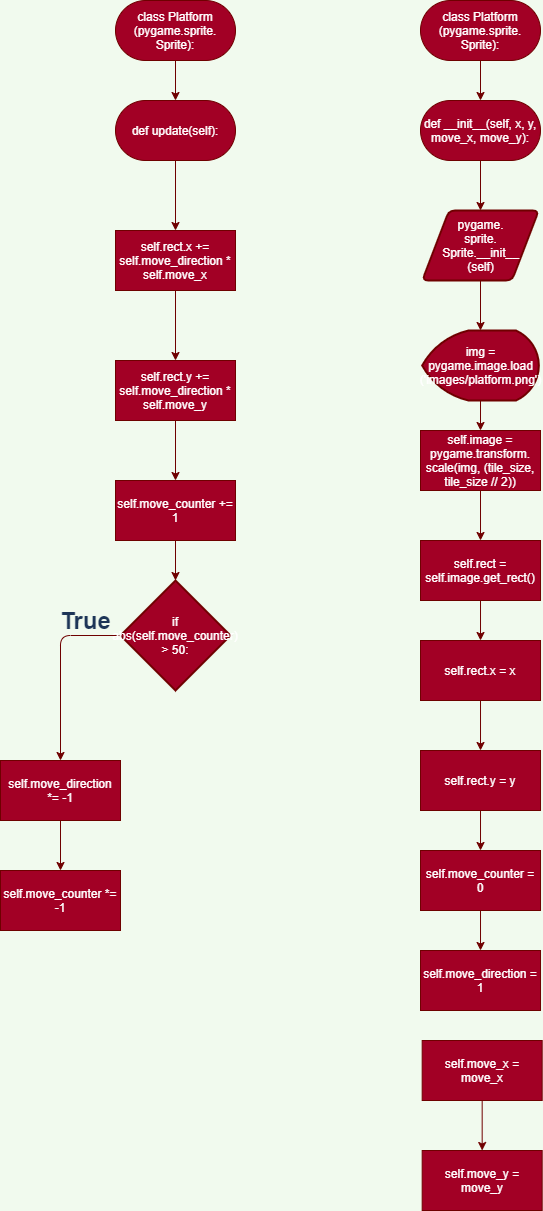

The diagram above was exported from draw.io. Its source (the exported page's mxGraphModel, read from the mxfile embedded in the PNG):
<mxGraphModel dx="1891" dy="740" grid="1" gridSize="10" guides="1" tooltips="1" connect="1" arrows="1" fold="1" page="1" pageScale="1" pageWidth="850" pageHeight="1100" background="#F1FAEE" math="0" shadow="0">
  <root>
    <mxCell id="0" />
    <mxCell id="1" parent="0" />
    <mxCell id="2" style="edgeStyle=orthogonalEdgeStyle;curved=0;rounded=1;sketch=0;orthogonalLoop=1;jettySize=auto;html=1;exitX=0.5;exitY=1;exitDx=0;exitDy=0;entryX=0.5;entryY=0;entryDx=0;entryDy=0;fontColor=#1D3557;strokeColor=#6F0000;fillColor=#a20025;" edge="1" parent="1" source="3" target="5">
      <mxGeometry relative="1" as="geometry" />
    </mxCell>
    <mxCell id="3" value="class Platform&lt;br&gt;(pygame.sprite.&lt;br&gt;Sprite):" style="rounded=1;whiteSpace=wrap;html=1;sketch=0;fontColor=#ffffff;strokeColor=#6F0000;fillColor=#a20025;arcSize=50;" vertex="1" parent="1">
      <mxGeometry x="375" y="50" width="120" height="60" as="geometry" />
    </mxCell>
    <mxCell id="4" style="edgeStyle=orthogonalEdgeStyle;curved=0;rounded=1;sketch=0;orthogonalLoop=1;jettySize=auto;html=1;exitX=0.5;exitY=1;exitDx=0;exitDy=0;entryX=0.5;entryY=0;entryDx=0;entryDy=0;fontColor=#1D3557;strokeColor=#6F0000;fillColor=#a20025;" edge="1" parent="1" source="5" target="7">
      <mxGeometry relative="1" as="geometry" />
    </mxCell>
    <mxCell id="5" value="def __init__(self, x, y, move_x, move_y):" style="rounded=1;whiteSpace=wrap;html=1;sketch=0;fontColor=#ffffff;strokeColor=#6F0000;fillColor=#a20025;arcSize=50;" vertex="1" parent="1">
      <mxGeometry x="375" y="150" width="120" height="60" as="geometry" />
    </mxCell>
    <mxCell id="6" style="edgeStyle=orthogonalEdgeStyle;curved=0;rounded=1;sketch=0;orthogonalLoop=1;jettySize=auto;html=1;exitX=0.5;exitY=1;exitDx=0;exitDy=0;entryX=0.5;entryY=0;entryDx=0;entryDy=0;entryPerimeter=0;fontColor=#1D3557;strokeColor=#6F0000;fillColor=#a20025;" edge="1" parent="1" source="7" target="9">
      <mxGeometry relative="1" as="geometry" />
    </mxCell>
    <mxCell id="7" value="pygame.&lt;br&gt;sprite.&lt;br&gt;Sprite.__init__&lt;br&gt;(self)" style="shape=parallelogram;html=1;strokeWidth=2;perimeter=parallelogramPerimeter;whiteSpace=wrap;rounded=1;arcSize=12;size=0.23;sketch=0;fontColor=#ffffff;fillColor=#a20025;strokeColor=#6F0000;" vertex="1" parent="1">
      <mxGeometry x="376.67" y="260" width="116.66" height="70" as="geometry" />
    </mxCell>
    <mxCell id="8" style="edgeStyle=orthogonalEdgeStyle;curved=0;rounded=1;sketch=0;orthogonalLoop=1;jettySize=auto;html=1;exitX=0.5;exitY=1;exitDx=0;exitDy=0;exitPerimeter=0;entryX=0.5;entryY=0;entryDx=0;entryDy=0;fontColor=#1D3557;strokeColor=#6F0000;fillColor=#a20025;" edge="1" parent="1" source="9" target="11">
      <mxGeometry relative="1" as="geometry" />
    </mxCell>
    <mxCell id="9" value="img = pygame.image.load&lt;br&gt;('images/platform.png')" style="strokeWidth=2;html=1;shape=mxgraph.flowchart.display;whiteSpace=wrap;rounded=0;sketch=0;fontColor=#ffffff;fillColor=#a20025;strokeColor=#6F0000;" vertex="1" parent="1">
      <mxGeometry x="376.67" y="380" width="116.67" height="70" as="geometry" />
    </mxCell>
    <mxCell id="10" style="edgeStyle=orthogonalEdgeStyle;curved=0;rounded=1;sketch=0;orthogonalLoop=1;jettySize=auto;html=1;exitX=0.5;exitY=1;exitDx=0;exitDy=0;entryX=0.5;entryY=0;entryDx=0;entryDy=0;fontColor=#1D3557;strokeColor=#6F0000;fillColor=#a20025;" edge="1" parent="1" source="11" target="13">
      <mxGeometry relative="1" as="geometry" />
    </mxCell>
    <mxCell id="11" value="self.image = pygame.transform.&lt;br&gt;scale(img, (tile_size, tile_size // 2))" style="rounded=0;whiteSpace=wrap;html=1;sketch=0;fontColor=#ffffff;strokeColor=#6F0000;fillColor=#a20025;" vertex="1" parent="1">
      <mxGeometry x="375" y="480" width="120" height="60" as="geometry" />
    </mxCell>
    <mxCell id="12" style="edgeStyle=orthogonalEdgeStyle;curved=0;rounded=1;sketch=0;orthogonalLoop=1;jettySize=auto;html=1;exitX=0.5;exitY=1;exitDx=0;exitDy=0;fontColor=#1D3557;strokeColor=#6F0000;fillColor=#a20025;" edge="1" parent="1" source="13" target="15">
      <mxGeometry relative="1" as="geometry" />
    </mxCell>
    <mxCell id="13" value="self.rect = self.image.get_rect()" style="rounded=0;whiteSpace=wrap;html=1;sketch=0;fontColor=#ffffff;strokeColor=#6F0000;fillColor=#a20025;" vertex="1" parent="1">
      <mxGeometry x="375.01" y="590" width="120" height="60" as="geometry" />
    </mxCell>
    <mxCell id="14" style="edgeStyle=orthogonalEdgeStyle;curved=0;rounded=1;sketch=0;orthogonalLoop=1;jettySize=auto;html=1;exitX=0.5;exitY=1;exitDx=0;exitDy=0;entryX=0.5;entryY=0;entryDx=0;entryDy=0;fontColor=#1D3557;strokeColor=#6F0000;fillColor=#a20025;" edge="1" parent="1" source="15" target="17">
      <mxGeometry relative="1" as="geometry" />
    </mxCell>
    <mxCell id="15" value="self.rect.x = x" style="rounded=0;whiteSpace=wrap;html=1;sketch=0;fontColor=#ffffff;strokeColor=#6F0000;fillColor=#a20025;" vertex="1" parent="1">
      <mxGeometry x="375.01" y="690" width="120" height="60" as="geometry" />
    </mxCell>
    <mxCell id="24" style="edgeStyle=orthogonalEdgeStyle;curved=0;rounded=1;sketch=0;orthogonalLoop=1;jettySize=auto;html=1;exitX=0.5;exitY=1;exitDx=0;exitDy=0;fontColor=#1D3557;strokeColor=#6F0000;fillColor=#a20025;" edge="1" parent="1" source="17" target="21">
      <mxGeometry relative="1" as="geometry" />
    </mxCell>
    <mxCell id="17" value="self.rect.y = y" style="rounded=0;whiteSpace=wrap;html=1;sketch=0;fontColor=#ffffff;strokeColor=#6F0000;fillColor=#a20025;" vertex="1" parent="1">
      <mxGeometry x="375.01" y="800" width="120" height="60" as="geometry" />
    </mxCell>
    <mxCell id="23" style="edgeStyle=orthogonalEdgeStyle;curved=0;rounded=1;sketch=0;orthogonalLoop=1;jettySize=auto;html=1;exitX=0.5;exitY=1;exitDx=0;exitDy=0;entryX=0.5;entryY=0;entryDx=0;entryDy=0;fontColor=#1D3557;strokeColor=#6F0000;fillColor=#a20025;" edge="1" parent="1" source="21" target="22">
      <mxGeometry relative="1" as="geometry" />
    </mxCell>
    <mxCell id="21" value="self.move_counter = 0" style="rounded=0;whiteSpace=wrap;html=1;sketch=0;fontColor=#ffffff;strokeColor=#6F0000;fillColor=#a20025;" vertex="1" parent="1">
      <mxGeometry x="375.01" y="900" width="120" height="60" as="geometry" />
    </mxCell>
    <mxCell id="22" value="self.move_direction = 1" style="rounded=0;whiteSpace=wrap;html=1;sketch=0;fontColor=#ffffff;strokeColor=#6F0000;fillColor=#a20025;" vertex="1" parent="1">
      <mxGeometry x="375.00999999999993" y="1000" width="120" height="60" as="geometry" />
    </mxCell>
    <mxCell id="27" style="edgeStyle=orthogonalEdgeStyle;curved=0;rounded=1;sketch=0;orthogonalLoop=1;jettySize=auto;html=1;exitX=0.5;exitY=1;exitDx=0;exitDy=0;entryX=0.5;entryY=0;entryDx=0;entryDy=0;fontColor=#1D3557;strokeColor=#6F0000;fillColor=#a20025;" edge="1" parent="1" source="25" target="26">
      <mxGeometry relative="1" as="geometry" />
    </mxCell>
    <mxCell id="25" value="self.move_x = move_x" style="rounded=0;whiteSpace=wrap;html=1;sketch=0;fontColor=#ffffff;strokeColor=#6F0000;fillColor=#a20025;" vertex="1" parent="1">
      <mxGeometry x="376.6699999999999" y="1090" width="120" height="60" as="geometry" />
    </mxCell>
    <mxCell id="26" value="self.move_y = move_y" style="rounded=0;whiteSpace=wrap;html=1;sketch=0;fontColor=#ffffff;strokeColor=#6F0000;fillColor=#a20025;" vertex="1" parent="1">
      <mxGeometry x="376.66999999999996" y="1200" width="120" height="60" as="geometry" />
    </mxCell>
    <mxCell id="30" style="edgeStyle=orthogonalEdgeStyle;curved=0;rounded=1;sketch=0;orthogonalLoop=1;jettySize=auto;html=1;exitX=0.5;exitY=1;exitDx=0;exitDy=0;entryX=0.5;entryY=0;entryDx=0;entryDy=0;fontColor=#1D3557;strokeColor=#6F0000;fillColor=#a20025;" edge="1" parent="1" source="31" target="32">
      <mxGeometry relative="1" as="geometry" />
    </mxCell>
    <mxCell id="31" value="class Platform&lt;br&gt;(pygame.sprite.&lt;br&gt;Sprite):" style="rounded=1;whiteSpace=wrap;html=1;sketch=0;fontColor=#ffffff;strokeColor=#6F0000;fillColor=#a20025;arcSize=50;" vertex="1" parent="1">
      <mxGeometry x="70" y="50" width="120" height="60" as="geometry" />
    </mxCell>
    <mxCell id="34" style="edgeStyle=orthogonalEdgeStyle;curved=0;rounded=1;sketch=0;orthogonalLoop=1;jettySize=auto;html=1;exitX=0.5;exitY=1;exitDx=0;exitDy=0;entryX=0.5;entryY=0;entryDx=0;entryDy=0;fontColor=#1D3557;strokeColor=#6F0000;fillColor=#a20025;" edge="1" parent="1" source="32" target="33">
      <mxGeometry relative="1" as="geometry" />
    </mxCell>
    <mxCell id="32" value="def update(self):" style="rounded=1;whiteSpace=wrap;html=1;sketch=0;fontColor=#ffffff;strokeColor=#6F0000;fillColor=#a20025;arcSize=50;" vertex="1" parent="1">
      <mxGeometry x="70" y="150" width="120" height="60" as="geometry" />
    </mxCell>
    <mxCell id="36" style="edgeStyle=orthogonalEdgeStyle;curved=0;rounded=1;sketch=0;orthogonalLoop=1;jettySize=auto;html=1;exitX=0.5;exitY=1;exitDx=0;exitDy=0;entryX=0.5;entryY=0;entryDx=0;entryDy=0;fontColor=#1D3557;strokeColor=#6F0000;fillColor=#a20025;" edge="1" parent="1" source="33" target="35">
      <mxGeometry relative="1" as="geometry" />
    </mxCell>
    <mxCell id="33" value="self.rect.x += self.move_direction * self.move_x" style="rounded=0;whiteSpace=wrap;html=1;sketch=0;fontColor=#ffffff;strokeColor=#6F0000;fillColor=#a20025;" vertex="1" parent="1">
      <mxGeometry x="70" y="280" width="120" height="60" as="geometry" />
    </mxCell>
    <mxCell id="38" style="edgeStyle=orthogonalEdgeStyle;curved=0;rounded=1;sketch=0;orthogonalLoop=1;jettySize=auto;html=1;exitX=0.5;exitY=1;exitDx=0;exitDy=0;entryX=0.5;entryY=0;entryDx=0;entryDy=0;fontColor=#1D3557;strokeColor=#6F0000;fillColor=#a20025;" edge="1" parent="1" source="35" target="37">
      <mxGeometry relative="1" as="geometry" />
    </mxCell>
    <mxCell id="35" value="self.rect.y += self.move_direction * self.move_y" style="rounded=0;whiteSpace=wrap;html=1;sketch=0;fontColor=#ffffff;strokeColor=#6F0000;fillColor=#a20025;" vertex="1" parent="1">
      <mxGeometry x="70" y="410" width="120" height="60" as="geometry" />
    </mxCell>
    <mxCell id="45" style="edgeStyle=orthogonalEdgeStyle;curved=0;rounded=1;sketch=0;orthogonalLoop=1;jettySize=auto;html=1;exitX=0.5;exitY=1;exitDx=0;exitDy=0;entryX=0.5;entryY=0;entryDx=0;entryDy=0;entryPerimeter=0;fontColor=#1D3557;strokeColor=#6F0000;fillColor=#a20025;" edge="1" parent="1" source="37" target="39">
      <mxGeometry relative="1" as="geometry" />
    </mxCell>
    <mxCell id="37" value="self.move_counter += 1" style="rounded=0;whiteSpace=wrap;html=1;sketch=0;fontColor=#ffffff;strokeColor=#6F0000;fillColor=#a20025;" vertex="1" parent="1">
      <mxGeometry x="70" y="530" width="120" height="60" as="geometry" />
    </mxCell>
    <mxCell id="42" style="edgeStyle=orthogonalEdgeStyle;curved=0;rounded=1;sketch=0;orthogonalLoop=1;jettySize=auto;html=1;exitX=0;exitY=0.5;exitDx=0;exitDy=0;exitPerimeter=0;entryX=0.5;entryY=0;entryDx=0;entryDy=0;fontColor=#1D3557;strokeColor=#6F0000;fillColor=#a20025;" edge="1" parent="1" source="39" target="41">
      <mxGeometry relative="1" as="geometry" />
    </mxCell>
    <mxCell id="39" value="if abs(self.move_counter) &gt; 50:" style="strokeWidth=2;html=1;shape=mxgraph.flowchart.decision;whiteSpace=wrap;rounded=0;sketch=0;fontColor=#ffffff;fillColor=#a20025;strokeColor=#6F0000;" vertex="1" parent="1">
      <mxGeometry x="75" y="630" width="110" height="110" as="geometry" />
    </mxCell>
    <mxCell id="44" style="edgeStyle=orthogonalEdgeStyle;curved=0;rounded=1;sketch=0;orthogonalLoop=1;jettySize=auto;html=1;exitX=0.5;exitY=1;exitDx=0;exitDy=0;fontColor=#1D3557;strokeColor=#6F0000;fillColor=#a20025;" edge="1" parent="1" source="41" target="43">
      <mxGeometry relative="1" as="geometry" />
    </mxCell>
    <mxCell id="41" value="self.move_direction *= -1" style="rounded=0;whiteSpace=wrap;html=1;sketch=0;fontColor=#ffffff;strokeColor=#6F0000;fillColor=#a20025;" vertex="1" parent="1">
      <mxGeometry x="-45" y="810" width="120" height="60" as="geometry" />
    </mxCell>
    <mxCell id="43" value="self.move_counter *= -1" style="rounded=0;whiteSpace=wrap;html=1;sketch=0;fontColor=#ffffff;strokeColor=#6F0000;fillColor=#a20025;" vertex="1" parent="1">
      <mxGeometry x="-45" y="920" width="120" height="60" as="geometry" />
    </mxCell>
    <mxCell id="46" value="True" style="text;strokeColor=none;fillColor=none;html=1;fontSize=24;fontStyle=1;verticalAlign=middle;align=center;rounded=0;sketch=0;fontColor=#1D3557;" vertex="1" parent="1">
      <mxGeometry x="-10" y="650" width="100" height="40" as="geometry" />
    </mxCell>
  </root>
</mxGraphModel>